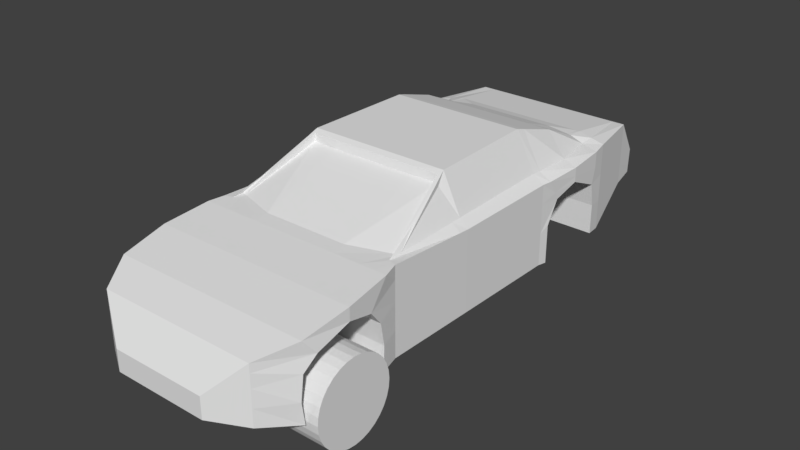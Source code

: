 # Source: RaceCar.blend  (saved by Blender 2.77.0; exported with 4.5.12 LTS)
import bpy
from mathutils import Matrix  # noqa: F401  (used for matrix-valued properties, if any)

bpy.ops.wm.read_factory_settings(use_empty=True)
scene = bpy.context.scene
scene.name = 'Scene'

# ---- collections
col_collection_1 = bpy.data.collections.new('Collection 1'); scene.collection.children.link(col_collection_1)

# ---- materials (node trees are filled in below, after node groups)
mat_material = bpy.data.materials.new('Material')
mat_material.alpha_threshold = 0.0
mat_material.use_transparent_shadow = False
mat_material.roughness = 0.5
mat_material.line_color = (0.0, 0.0, 0.0, 1.0)

# ---- material node trees

# ---- world
world_world = bpy.data.worlds.new('World'); scene.world = world_world
world_world.color = (0.05088, 0.05088, 0.05088)
world_world.use_sun_shadow = False
world_world.sun_shadow_jitter_overblur = 0.0
world_world.cycles.sampling_method = 'MANUAL'

# ---- meshes
me_cylinder_002 = bpy.data.meshes.new('Cylinder.002')
me_cylinder_002.from_pydata([(-0.4, 0.7, 2.265e-08), (0.4, 0.7, 2.023e-07), (-0.4, 0.6865, -0.1366), (0.4, 0.6865, -0.1366), (-0.4, 0.6467, -0.2679), (0.4, 0.6467, -0.2679), (-0.4, 0.582, -0.3889), (0.4, 0.582, -0.3889), (-0.4, 0.495, -0.495), (0.4, 0.495, -0.495), (-0.4, 0.3889, -0.582), (0.4, 0.3889, -0.582), (-0.4, 0.2679, -0.6467), (0.4, 0.2679, -0.6467), (-0.4, 0.1366, -0.6865), (0.4, 0.1366, -0.6865), (-0.4, 2.98e-07, -0.7), (0.4, 2.086e-07, -0.7), (-0.4, -0.1366, -0.6865), (0.4, -0.1366, -0.6865), (-0.4, -0.2679, -0.6467), (0.4, -0.2679, -0.6467), (-0.4, -0.3889, -0.582), (0.4, -0.3889, -0.582), (-0.4, -0.495, -0.495), (0.4, -0.495, -0.495), (-0.4, -0.582, -0.3889), (0.4, -0.582, -0.3889), (-0.4, -0.6467, -0.2679), (0.4, -0.6467, -0.2679), (-0.4, -0.6865, -0.1366), (0.4, -0.6865, -0.1366), (-0.4, -0.7, 1.554e-07), (0.4, -0.7, 3.052e-07), (-0.4, -0.6865, 0.1366), (0.4, -0.6865, 0.1366), (-0.4, -0.6467, 0.2679), (0.4, -0.6467, 0.2679), (-0.4, -0.582, 0.3889), (0.4, -0.582, 0.3889), (-0.4, -0.495, 0.495), (0.4, -0.495, 0.495), (-0.4, -0.3889, 0.582), (0.4, -0.3889, 0.582), (-0.4, -0.2679, 0.6467), (0.4, -0.2679, 0.6467), (-0.4, -0.1366, 0.6865), (0.4, -0.1366, 0.6865), (-0.4, 8.345e-07, 0.7), (0.4, 7.451e-07, 0.7), (-0.4, 0.1366, 0.6865), (0.4, 0.1366, 0.6865), (-0.4, 0.2679, 0.6467), (0.4, 0.2679, 0.6467), (-0.4, 0.3889, 0.582), (0.4, 0.3889, 0.582), (-0.4, 0.495, 0.495), (0.4, 0.495, 0.495), (-0.4, 0.582, 0.3889), (0.4, 0.582, 0.3889), (-0.4, 0.6467, 0.2679), (0.4, 0.6467, 0.2679), (-0.4, 0.6865, 0.1366), (0.4, 0.6865, 0.1366)], [], [(0, 1, 3, 2), (2, 3, 5, 4), (4, 5, 7, 6), (6, 7, 9, 8), (8, 9, 11, 10), (10, 11, 13, 12), (12, 13, 15, 14), (14, 15, 17, 16), (16, 17, 19, 18), (18, 19, 21, 20), (20, 21, 23, 22), (22, 23, 25, 24), (24, 25, 27, 26), (26, 27, 29, 28), (28, 29, 31, 30), (30, 31, 33, 32), (32, 33, 35, 34), (34, 35, 37, 36), (36, 37, 39, 38), (38, 39, 41, 40), (40, 41, 43, 42), (42, 43, 45, 44), (44, 45, 47, 46), (46, 47, 49, 48), (48, 49, 51, 50), (50, 51, 53, 52), (52, 53, 55, 54), (54, 55, 57, 56), (56, 57, 59, 58), (58, 59, 61, 60), (3, 1, 63, 61, 59, 57, 55, 53, 51, 49, 47, 45, 43, 41, 39, 37, 35, 33, 31, 29, 27, 25, 23, 21, 19, 17, 15, 13, 11, 9, 7, 5), (60, 61, 63, 62), (62, 63, 1, 0), (0, 2, 4, 6, 8, 10, 12, 14, 16, 18, 20, 22, 24, 26, 28, 30, 32, 34, 36, 38, 40, 42, 44, 46, 48, 50, 52, 54, 56, 58, 60, 62)])
me_cylinder_002.use_remesh_preserve_volume = False
me_cylinder_002.use_remesh_preserve_attributes = False
me_cylinder_002.use_mirror_vertex_groups = False
me_cylinder_002.update()
me_cube = bpy.data.meshes.new('Cube')
me_cube.from_pydata([(1.395, 4.85, -0.8564), (0.8261, -4.748, -1.101), (1.395, 4.87, -0.4221), (0.8261, -4.748, -0.7351), (1.667, -1.981, -1.24), (1.667, -1.981, 0.2406), (1.696, 3.326, -1.3), (1.696, 3.326, 0.2489), (1.7, -0.3951, -1.234), (1.7, -0.3951, 0.1559), (1.39, -4.402, -1.157), (1.39, -4.402, -0.1817), (1.47, 4.4, -0.896), (1.47, 4.4, 0.214), (1.718, 1.516, -1.246), (1.718, 1.516, 0.1712), (1.73, -3.829, -1.277), (1.73, -3.829, -0.00766), (1.737, -2.307, -1.263), (1.737, -2.24, 0.2239), (1.739, 1.684, -1.263), (1.739, 1.684, 0.1677), (1.741, 3.043, -1.271), (1.741, 3.043, 0.2251), (1.395, 4.867, -0.4876), (0.8261, -4.748, -0.7903), (1.667, -1.981, 0.01728), (1.696, 3.326, 0.1138), (1.7, -0.3951, -0.1731), (1.39, -4.402, -0.3288), (1.47, 4.4, 0.04658), (1.718, 1.516, -0.161), (1.801, -3.633, -0.2512), (1.769, -2.587, -0.1924), (1.739, 1.844, -0.07937), (1.741, 3.043, -0.0596), (1.667, -1.981, -0.3296), (1.696, 3.326, -0.2762), (1.7, -0.3951, -0.6842), (1.39, -4.402, -0.5574), (1.47, 4.4, -0.2134), (1.718, 1.516, -0.6769), (1.73, -3.829, -0.4965), (1.737, -2.361, -0.4621), (1.739, 1.914, -0.2116), (1.741, 2.975, -0.3411), (1.395, 4.862, -0.5893), (0.8261, -4.748, -0.876), (1.801, -3.033, 0.1341), (1.801, -3.033, -0.08214), (1.777, 2.363, 0.1899), (1.777, 2.363, 0.03432), (1.777, 2.363, -0.06325), (1.667, -1.981, -0.7849), (1.696, 3.326, -0.7881), (1.7, -0.3951, -0.9133), (1.39, -4.402, -0.8573), (1.47, 4.4, -0.5547), (1.718, 1.516, -0.9704), (1.73, -3.883, -0.9003), (1.737, -2.294, -0.8425), (1.739, 1.684, -0.5951), (1.741, 3.043, -0.7451), (1.395, 4.856, -0.7229), (0.8261, -4.748, -0.9884), (0.6144, 4.85, -0.8564), (0.3297, -4.748, -1.101), (0.6144, 4.87, -0.4221), (0.3297, -4.748, -0.7351), (0.7503, -1.981, 0.2406), (0.7503, -1.981, -1.24), (0.7645, 3.326, -1.3), (0.7645, 3.326, 0.3649), (0.7666, -0.3951, -1.234), (0.7666, -0.3951, 0.9473), (0.6117, -4.402, -0.1817), (0.6117, -4.402, -1.157), (0.6516, 4.4, 0.214), (0.6515, 4.4, -0.896), (0.7755, 1.516, 0.9566), (0.7755, 1.516, -1.246), (0.7815, -3.829, -1.277), (0.7815, -3.829, -0.00766), (0.7854, -2.24, 0.2239), (0.7854, -2.307, -1.263), (0.7861, 1.684, -1.263), (0.7861, 1.684, 0.9085), (0.7871, 3.043, 0.4393), (0.7871, 3.043, -1.271), (0.6144, 4.867, -0.4876), (0.3297, -4.748, -0.7903), (0.3297, -4.748, -0.876), (0.6144, 4.862, -0.5893), (0.8172, -3.033, 0.1341), (0.8052, 2.363, 0.6986), (0.3297, -4.748, -0.9884), (0.6144, 4.856, -0.7229), (0.0, -1.981, 0.2406), (0.0, 3.326, 0.3649), (0.0, -0.3951, 0.9473), (0.0, -4.402, -0.1817), (0.0, 4.4, 0.214), (0.0, 1.516, 0.9566), (0.0, -3.829, -0.00766), (0.0, -2.24, 0.2239), (0.0, 1.684, 0.9085), (0.0, 3.043, 0.4393), (0.0, -3.033, 0.1341), (0.0, 2.363, 0.6986), (0.0, 4.85, -0.8564), (0.0, -4.748, -1.101), (0.0, 4.87, -0.4221), (0.0, -4.748, -0.7351), (0.0, -1.981, -1.24), (0.0, 3.326, -1.3), (0.0, -0.3951, -1.234), (0.0, -4.402, -1.157), (0.0, 4.4, -0.896), (0.0, 1.516, -1.246), (0.0, -3.829, -1.277), (0.0, -2.307, -1.263), (0.0, 1.684, -1.263), (0.0, 3.043, -1.271), (0.0, 4.867, -0.4876), (0.0, -4.748, -0.7903), (0.0, -4.748, -0.876), (0.0, 4.862, -0.5893), (0.0, -4.748, -0.9884), (0.0, 4.856, -0.7229), (0.8009, -3.633, -0.2512), (0.7689, -2.587, -0.1924), (0.7296, -3.829, -0.4965), (0.7373, -2.361, -0.4621), (0.8009, -3.033, -0.08214), (0.7296, -3.883, -0.9003), (0.7373, -2.294, -0.8425), (0.7834, -3.068, -1.27), (0.0, -3.068, -1.27), (0.7388, 1.684, -1.263), (0.7871, 3.043, -1.271), (0.7388, 1.914, -0.2116), (0.7408, 2.975, -0.3411), (0.7769, 2.363, -0.06325), (0.7388, 1.684, -0.5951), (0.7408, 3.043, -0.7451), (1.539, -1.73, 0.2406), (1.23, 3.326, 0.3649), (1.233, -0.3951, 0.9473), (1.001, -4.402, -0.1817), (1.061, 4.4, 0.214), (1.181, 1.516, 0.9566), (1.256, -3.829, -0.00766), (1.261, -2.24, 0.2239), (1.196, 1.684, 0.9085), (1.241, 3.032, 0.3897), (1.309, -3.033, 0.1341), (1.225, 2.363, 0.6986), (1.005, 4.85, -0.8564), (0.5779, -4.748, -1.101), (1.005, 4.87, -0.4221), (0.5779, -4.748, -0.7351), (1.539, -1.73, -1.24), (1.23, 3.326, -1.3), (1.233, -0.3951, -1.234), (1.001, -4.402, -1.157), (1.061, 4.4, -0.896), (1.181, 1.516, -1.246), (1.256, -3.829, -1.277), (1.261, -2.307, -1.263), (1.196, 1.684, -1.263), (1.264, 3.043, -1.271), (1.005, 4.867, -0.4876), (0.5779, -4.748, -0.7903), (0.5779, -4.748, -0.876), (1.005, 4.862, -0.5893), (0.5779, -4.748, -0.9884), (1.005, 4.856, -0.7229), (1.23, -3.883, -0.9003), (1.23, -3.829, -0.4965), (1.301, -3.633, -0.2512), (1.301, -3.033, -0.08214), (1.269, -2.587, -0.1924), (1.237, -2.361, -0.4621), (1.237, -2.294, -0.8425), (1.526, -1.939, 0.2406), (1.463, 3.326, 0.3069), (1.542, -0.3951, 0.2878), (1.195, -4.402, -0.1817), (1.265, 4.4, 0.214), (1.522, 1.516, 0.3021), (1.493, -3.829, -0.00766), (1.499, -2.24, 0.2239), (1.529, 1.684, 0.2912), (1.439, 3.081, 0.2802), (1.555, -3.033, 0.1341), (1.548, 2.363, 0.2747), (1.48, -3.829, -0.4965), (1.551, -3.033, -0.08214), (1.519, -2.587, -0.1924), (1.487, -2.294, -0.8425), (1.2, 4.85, -0.8564), (0.702, -4.748, -1.101), (1.2, 4.87, -0.4221), (0.702, -4.748, -0.7351), (1.603, -1.856, -1.24), (1.463, 3.326, -1.3), (1.585, -0.3951, -1.234), (1.195, -4.402, -1.157), (1.265, 4.4, -0.896), (1.489, 1.516, -1.246), (1.493, -3.829, -1.277), (1.499, -2.307, -1.263), (1.468, 1.684, -1.263), (1.2, 4.867, -0.4876), (0.702, -4.748, -0.7903), (0.702, -4.748, -0.876), (1.2, 4.862, -0.5893), (0.702, -4.748, -0.9884), (1.2, 4.856, -0.7229), (1.48, -3.883, -0.9003), (1.551, -3.633, -0.2512), (1.487, -2.361, -0.4621), (1.696, -0.5832, -1.235), (1.696, -0.5832, 0.1659), (1.696, -0.5832, -0.1505), (1.696, -0.5832, -0.6422), (1.696, -0.5832, -0.8981), (0.7647, -0.5832, -1.235), (0.7647, -0.5082, 0.7635), (0.0, -0.5082, 0.7635), (0.0, -0.5832, -1.235), (1.269, -0.5534, 0.7635), (1.269, -0.5534, -1.235), (1.587, -0.5683, -1.235), (1.54, -0.5782, 0.2822), (0.9569, 4.85, -0.8564), (0.5474, -4.748, -1.101), (0.9569, 4.87, -0.4221), (0.5474, -4.748, -0.7351), (1.442, -1.761, -1.24), (1.173, 3.326, -1.3), (1.176, -0.3951, -1.234), (0.9531, -4.402, -1.157), (1.01, 4.4, -0.896), (1.131, 1.516, -1.246), (1.197, -3.829, -1.277), (1.203, -2.307, -1.263), (1.146, 1.684, -1.263), (1.205, 3.043, -1.271), (0.9569, 4.867, -0.4876), (0.5474, -4.748, -0.7903), (0.5474, -4.748, -0.876), (0.9569, 4.862, -0.5893), (0.5474, -4.748, -0.9884), (0.9569, 4.856, -0.7229), (1.168, -3.883, -0.9003), (1.24, -3.633, -0.2512), (1.176, -2.361, -0.4621), (1.442, -1.761, 0.2406), (1.173, 3.326, 0.3649), (1.176, -0.3951, 0.9473), (0.9531, -4.402, -0.1817), (1.01, 4.4, 0.214), (1.131, 1.516, 0.9566), (1.197, -3.829, -0.00766), (1.203, -2.24, 0.2239), (1.146, 1.684, 0.9085), (1.186, 3.033, 0.3958), (1.249, -3.033, 0.1341), (1.173, 2.363, 0.6986), (1.168, -3.829, -0.4965), (1.24, -3.033, -0.08214), (1.208, -2.587, -0.1924), (1.176, -2.294, -0.8425), (1.207, -0.4821, 0.7635), (1.207, -0.5571, -1.235), (1.269, -0.5534, 0.8601), (1.207, -0.5571, 0.8601), (0.7656, -0.4891, 0.9054), (0.0, -0.4891, 0.9054), (1.192, -0.4761, 0.9054)], [], [(29, 11, 3, 25), (224, 223, 5, 26), (30, 13, 7, 27), (31, 15, 9, 28), (32, 17, 11, 29), (24, 2, 13, 30), (34, 21, 15, 31), (49, 48, 17, 32), (26, 5, 19, 33), (51, 50, 21, 34), (27, 7, 23, 35), (37, 27, 35, 45), (52, 51, 34, 44), (36, 26, 33, 43), (44, 34, 31, 41), (46, 24, 30, 40), (42, 32, 29, 39), (41, 31, 28, 38), (40, 30, 27, 37), (225, 224, 26, 36), (39, 29, 25, 47), (56, 39, 47, 64), (226, 225, 36, 53), (57, 40, 37, 54), (58, 41, 38, 55), (59, 42, 39, 56), (63, 46, 40, 57), (61, 44, 41, 58), (53, 36, 43, 60), (54, 37, 45, 62), (33, 19, 48, 49), (45, 35, 51, 52), (35, 23, 50, 51), (6, 54, 62, 22), (4, 53, 60, 18), (20, 61, 58, 14), (0, 63, 57, 12), (16, 59, 56, 10), (14, 58, 55, 8), (12, 57, 54, 6), (222, 226, 53, 4), (10, 56, 64, 1), (96, 65, 109, 128), (90, 68, 112, 124), (121, 122, 88, 85), (137, 120, 84, 136), (252, 254, 96, 92), (236, 253, 95, 66), (267, 87, 94, 269), (265, 83, 93, 268), (249, 252, 92, 89), (253, 251, 91, 95), (251, 250, 90, 91), (237, 249, 89, 67), (240, 248, 88, 71), (259, 72, 87, 267), (269, 94, 86, 266), (239, 246, 84, 70), (258, 69, 83, 265), (268, 93, 82, 264), (247, 244, 80, 85), (266, 86, 79, 263), (235, 243, 78, 65), (237, 67, 77, 262), (245, 242, 76, 81), (264, 82, 75, 261), (263, 79, 74, 260), (244, 241, 73, 80), (262, 77, 72, 259), (243, 240, 71, 78), (275, 239, 70, 227), (274, 228, 69, 258), (254, 235, 65, 96), (250, 238, 68, 90), (261, 75, 68, 238), (242, 236, 66, 76), (75, 100, 112, 68), (76, 66, 110, 116), (228, 229, 97, 69), (227, 70, 113, 230), (78, 71, 114, 117), (77, 101, 98, 72), (80, 73, 115, 118), (79, 102, 99, 74), (82, 103, 100, 75), (81, 76, 116, 119), (67, 111, 101, 77), (65, 78, 117, 109), (86, 105, 102, 79), (85, 80, 118, 121), (93, 107, 103, 82), (69, 97, 104, 83), (70, 84, 120, 113), (94, 108, 105, 86), (72, 98, 106, 87), (71, 88, 122, 114), (67, 89, 123, 111), (91, 90, 124, 125), (95, 91, 125, 127), (89, 92, 126, 123), (83, 104, 107, 93), (87, 106, 108, 94), (66, 95, 127, 110), (92, 96, 128, 126), (270, 255, 134, 131), (271, 256, 129, 133), (272, 271, 133, 130), (273, 257, 132, 135), (256, 270, 131, 129), (257, 272, 130, 132), (255, 245, 81, 134), (273, 135, 84, 246), (119, 137, 136, 81), (136, 84, 135, 134, 81), (134, 135, 132, 131), (131, 132, 130, 129), (133, 129, 130), (61, 20, 138, 143), (62, 45, 141, 144), (22, 62, 144, 139), (45, 52, 142, 141), (52, 44, 140, 142), (44, 61, 143, 140), (88, 139, 144, 143, 138, 85), (143, 144, 141, 140), (142, 140, 141), (199, 183, 168, 211), (219, 210, 167, 177), (221, 198, 181, 182), (220, 196, 178, 179), (199, 221, 182, 183), (198, 197, 180, 181), (197, 220, 179, 180), (196, 219, 177, 178), (207, 201, 158, 164), (187, 148, 160, 203), (214, 203, 160, 172), (218, 200, 157, 176), (234, 231, 145, 184), (233, 204, 161, 232), (208, 205, 162, 165), (188, 149, 146, 185), (209, 206, 163, 166), (189, 150, 147, 186), (190, 151, 148, 187), (210, 207, 164, 167), (202, 159, 149, 188), (200, 208, 165, 157), (192, 153, 150, 189), (212, 209, 166, 169), (194, 155, 151, 190), (184, 145, 152, 191), (204, 211, 168, 161), (195, 156, 153, 192), (185, 146, 154, 193), (205, 22, 170, 162), (202, 213, 171, 159), (215, 214, 172, 173), (217, 215, 173, 175), (213, 216, 174, 171), (191, 152, 155, 194), (193, 154, 156, 195), (201, 217, 175, 158), (216, 218, 176, 174), (46, 63, 218, 216), (1, 64, 217, 201), (23, 193, 195, 50), (19, 191, 194, 48), (24, 46, 216, 213), (64, 47, 215, 217), (47, 25, 214, 215), (2, 24, 213, 202), (6, 22, 205), (7, 185, 193, 23), (50, 195, 192, 21), (4, 18, 211, 204), (5, 184, 191, 19), (48, 194, 190, 17), (20, 14, 209, 212), (21, 192, 189, 15), (0, 12, 208, 200), (2, 202, 188, 13), (16, 10, 207, 210), (17, 190, 187, 11), (15, 189, 186, 9), (14, 8, 206, 209), (13, 188, 185, 7), (12, 6, 205, 208), (222, 4, 204, 233), (223, 234, 184, 5), (63, 0, 200, 218), (25, 3, 203, 214), (11, 187, 203, 3), (10, 1, 201, 207), (42, 59, 219, 196), (49, 32, 220, 197), (33, 49, 197, 198), (60, 43, 221, 199), (32, 42, 196, 220), (43, 33, 198, 221), (59, 16, 210, 219), (60, 199, 211, 18), (9, 186, 234, 223), (8, 222, 233, 206), (206, 233, 232, 163), (186, 147, 231, 234), (73, 227, 230, 115), (278, 279, 229, 228), (280, 278, 228, 274), (241, 275, 227, 73), (8, 55, 226, 222), (55, 38, 225, 226), (38, 28, 224, 225), (28, 9, 223, 224), (163, 232, 275, 241), (274, 258, 277), (183, 273, 246, 168), (177, 167, 245, 255), (182, 181, 272, 257), (179, 178, 270, 256), (183, 182, 257, 273), (181, 180, 271, 272), (180, 179, 256, 271), (178, 177, 255, 270), (164, 158, 236, 242), (148, 261, 238, 160), (172, 160, 238, 250), (176, 157, 235, 254), (145, 231, 276), (232, 161, 239, 275), (165, 162, 240, 243), (149, 262, 259, 146), (166, 163, 241, 244), (150, 263, 260, 147), (151, 264, 261, 148), (167, 164, 242, 245), (159, 237, 262, 149), (157, 165, 243, 235), (153, 266, 263, 150), (169, 166, 244, 247), (155, 268, 264, 151), (145, 258, 265, 152), (161, 168, 246, 239), (156, 269, 266, 153), (146, 259, 267, 154), (162, 170, 248, 240), (159, 171, 249, 237), (173, 172, 250, 251), (175, 173, 251, 253), (171, 174, 252, 249), (152, 265, 268, 155), (154, 267, 269, 156), (158, 175, 253, 236), (174, 176, 254, 252), (147, 260, 277, 276), (276, 277, 258, 145), (274, 277, 260, 280), (231, 147, 276), (260, 74, 278, 280), (74, 99, 279, 278)])
me_cube.materials.append(mat_material)
me_cube.use_remesh_preserve_volume = False
me_cube.use_remesh_preserve_attributes = False
me_cube.use_mirror_vertex_groups = False
me_cube.update()

# ---- objects
ob_wheel = bpy.data.objects.new('Wheel', me_cylinder_002)
ob_car_body = bpy.data.objects.new('Car Body', me_cube)

# ---- transforms, parenting, visibility, modifiers, constraints
ob_wheel.location = (1.5, -3.083, -1.253)
ob_wheel.lineart.crease_threshold = 0.0
ob_car_body.location = (0.0, 0.0, 0.0)
ob_car_body.lock_rotations_4d = False
ob_car_body.empty_display_type = 'ARROWS'
ob_car_body.lineart.crease_threshold = 0.0
_m = ob_car_body.modifiers.new('Mirror', 'MIRROR')
_m.use_clip = True

# ---- collection membership
col_collection_1.objects.link(ob_wheel)
col_collection_1.objects.link(ob_car_body)

# ---- scene / render settings (as saved in the file)
scene.frame_start = 1; scene.frame_end = 250; scene.frame_set(1)
scene.render.engine = 'BLENDER_EEVEE_NEXT'
scene.render.resolution_percentage = 50
scene.render.dither_intensity = 0.0
scene.cycles.use_denoising = False
scene.cycles.samples = 128
scene.cycles.sampling_pattern = 'TABULATED_SOBOL'
scene.cycles.light_sampling_threshold = 0.0
scene.cycles.use_adaptive_sampling = False
scene.cycles.use_light_tree = False
scene.cycles.blur_glossy = 0.0
scene.cycles.sample_clamp_indirect = 0.0
scene.view_settings.view_transform = 'Standard'
bpy.context.view_layer.update()

# ---- added for rendering (the .blend has no active camera and no usable light): camera, sun
cam_auto = bpy.data.cameras.new('AutoCamera')
cam_auto.lens = 50.0
cam_auto.sensor_width = 36.0
cam_auto.clip_end = 1000.0
ob_auto_camera = bpy.data.objects.new('AutoCamera', cam_auto)
scene.collection.objects.link(ob_auto_camera)
ob_auto_camera.location = (9.95708, -11.8282, 7.42797)
ob_auto_camera.rotation_euler = (1.09748, -7.21219e-08, 0.694738)
scene.camera = ob_auto_camera
light_auto_sun = bpy.data.lights.new('AutoSun', 'SUN')
light_auto_sun.energy = 3.0
light_auto_sun.angle = 0.0523599
ob_auto_sun = bpy.data.objects.new('AutoSun', light_auto_sun)
scene.collection.objects.link(ob_auto_sun)
ob_auto_sun.rotation_euler = (0.872665, 0.174533, 0.523599)
bpy.context.view_layer.update()
